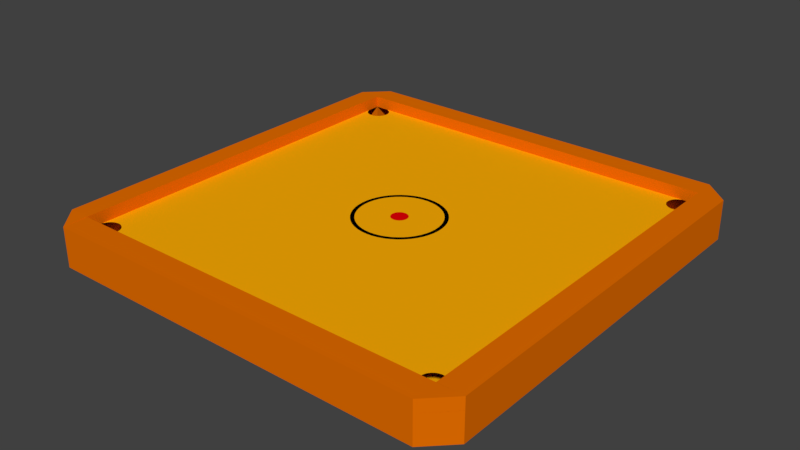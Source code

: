 # Source: CarromBoard.blend  (saved by Blender 2.78.0; exported with 4.5.12 LTS)
import bpy
from mathutils import Matrix  # noqa: F401  (used for matrix-valued properties, if any)

bpy.ops.wm.read_factory_settings(use_empty=True)
scene = bpy.context.scene
scene.name = 'Scene'

# ---- collections
col_collection_1 = bpy.data.collections.new('Collection 1'); scene.collection.children.link(col_collection_1)

# ---- materials (node trees are filled in below, after node groups)
mat_plywoodsurface = bpy.data.materials.new('plywoodSurface')
mat_plywoodsurface.alpha_threshold = 0.0
mat_plywoodsurface.use_transparent_shadow = False
mat_plywoodsurface.diffuse_color = (1.0, 0.4276, 0.00156, 1.0)
mat_plywoodsurface.roughness = 0.5
mat_red = bpy.data.materials.new('red')
mat_red.alpha_threshold = 0.0
mat_red.use_transparent_shadow = False
mat_red.diffuse_color = (0.8, 0.0, 0.002174, 1.0)
mat_red.roughness = 0.5
mat_black = bpy.data.materials.new('black')
mat_black.alpha_threshold = 0.0
mat_black.use_transparent_shadow = False
mat_black.diffuse_color = (0.0, 0.0, 0.0, 1.0)
mat_black.roughness = 0.5
mat_boundaries = bpy.data.materials.new('boundaries')
mat_boundaries.alpha_threshold = 0.0
mat_boundaries.use_transparent_shadow = False
mat_boundaries.diffuse_color = (0.8, 0.1577, 0.0, 1.0)
mat_boundaries.roughness = 0.5

# ---- material node trees

# ---- world
world_world = bpy.data.worlds.new('World'); scene.world = world_world
world_world.color = (0.05088, 0.05088, 0.05088)
world_world.use_sun_shadow = False
world_world.sun_shadow_jitter_overblur = 0.0
world_world.cycles.sampling_method = 'MANUAL'

# ---- meshes
me_cube_001 = bpy.data.meshes.new('Cube.001')
me_cube_001.from_pydata([(-100.0, -100.0, -100.0), (-100.0, -100.0, 100.0), (-100.0, 100.0, -100.0), (-100.0, 100.0, 100.0), (100.0, -100.0, -100.0), (100.0, -100.0, 100.0), (100.0, 100.0, -100.0), (100.0, 100.0, 100.0), (100.0, 95.58, 100.0), (100.0, 92.39, 100.0), (100.0, -92.39, 100.0), (100.0, -95.58, 100.0), (95.58, -100.0, 100.0), (92.39, -100.0, 100.0), (-92.39, -100.0, 100.0), (-95.58, -100.0, 100.0), (-100.0, -95.58, 100.0), (-100.0, -92.39, 100.0), (-100.0, 92.39, 100.0), (-100.0, 95.58, 100.0), (-95.58, 100.0, 100.0), (-92.39, 100.0, 100.0), (92.39, 100.0, 100.0), (95.58, 100.0, 100.0), (88.03, 94.8, 100.0), (88.19, 95.58, 100.0), (88.45, 96.33, 100.0), (88.79, 97.02, 100.0), (89.23, 97.66, 100.0), (89.73, 98.24, 100.0), (90.31, 98.75, 100.0), (90.95, 99.18, 100.0), (91.65, 99.53, 100.0), (99.53, 91.65, 100.0), (99.18, 90.95, 100.0), (98.75, 90.31, 100.0), (98.24, 89.73, 100.0), (97.66, 89.23, 100.0), (97.02, 88.79, 100.0), (96.33, 88.45, 100.0), (95.58, 88.19, 100.0), (94.8, 88.03, 100.0), (93.99, 87.97, 100.0), (93.17, 88.03, 100.0), (92.39, 88.19, 100.0), (91.65, 88.45, 100.0), (90.95, 88.79, 100.0), (90.31, 89.23, 100.0), (89.73, 89.73, 100.0), (89.23, 90.31, 100.0), (88.79, 90.95, 100.0), (88.45, 91.65, 100.0), (88.19, 92.39, 100.0), (88.03, 93.17, 100.0), (87.97, 93.99, 100.0), (-91.65, 99.53, 100.0), (-90.95, 99.18, 100.0), (-90.31, 98.75, 100.0), (-89.73, 98.24, 100.0), (-89.23, 97.66, 100.0), (-88.79, 97.02, 100.0), (-88.45, 96.33, 100.0), (-88.19, 95.58, 100.0), (-88.03, 94.8, 100.0), (-87.97, 93.99, 100.0), (-88.03, 93.17, 100.0), (-88.19, 92.39, 100.0), (-88.45, 91.65, 100.0), (-88.79, 90.95, 100.0), (-89.23, 90.31, 100.0), (-89.73, 89.73, 100.0), (-90.31, 89.23, 100.0), (-90.95, 88.79, 100.0), (-91.65, 88.45, 100.0), (-92.39, 88.19, 100.0), (-93.17, 88.03, 100.0), (-93.99, 87.97, 100.0), (-94.8, 88.03, 100.0), (-95.58, 88.19, 100.0), (-96.33, 88.45, 100.0), (-97.02, 88.79, 100.0), (-97.66, 89.23, 100.0), (-98.24, 89.73, 100.0), (-98.75, 90.31, 100.0), (-99.18, 90.95, 100.0), (-99.53, 91.65, 100.0), (-99.53, -91.65, 100.0), (-99.18, -90.95, 100.0), (-98.75, -90.31, 100.0), (-98.24, -89.73, 100.0), (-97.66, -89.23, 100.0), (-97.02, -88.79, 100.0), (-96.33, -88.45, 100.0), (-95.58, -88.19, 100.0), (-94.8, -88.03, 100.0), (-93.99, -87.97, 100.0), (-93.17, -88.03, 100.0), (-92.39, -88.19, 100.0), (-91.65, -88.45, 100.0), (-90.95, -88.79, 100.0), (-90.31, -89.23, 100.0), (-89.73, -89.73, 100.0), (-89.23, -90.31, 100.0), (-88.79, -90.95, 100.0), (-88.45, -91.65, 100.0), (-88.19, -92.39, 100.0), (-88.03, -93.17, 100.0), (-87.97, -93.99, 100.0), (-88.03, -94.8, 100.0), (-88.19, -95.58, 100.0), (-88.45, -96.33, 100.0), (-88.79, -97.02, 100.0), (-89.23, -97.66, 100.0), (-89.73, -98.24, 100.0), (-90.31, -98.75, 100.0), (-90.95, -99.18, 100.0), (-91.65, -99.53, 100.0), (88.03, -93.17, 100.0), (88.19, -92.39, 100.0), (88.45, -91.65, 100.0), (88.79, -90.95, 100.0), (89.23, -90.31, 100.0), (89.73, -89.73, 100.0), (90.31, -89.23, 100.0), (90.95, -88.79, 100.0), (91.65, -88.45, 100.0), (92.39, -88.19, 100.0), (93.17, -88.03, 100.0), (93.99, -87.97, 100.0), (94.8, -88.03, 100.0), (95.58, -88.19, 100.0), (96.33, -88.45, 100.0), (97.02, -88.79, 100.0), (97.66, -89.23, 100.0), (98.24, -89.73, 100.0), (98.75, -90.31, 100.0), (99.18, -90.95, 100.0), (99.53, -91.65, 100.0), (91.65, -99.53, 100.0), (90.95, -99.18, 100.0), (90.31, -98.75, 100.0), (89.73, -98.24, 100.0), (89.23, -97.66, 100.0), (88.79, -97.02, 100.0), (88.45, -96.33, 100.0), (88.19, -95.58, 100.0), (88.03, -94.8, 100.0), (87.97, -93.99, 100.0), (-4.259, 0.5823, 100.0), (-4.143, 1.143, 100.0), (-3.959, 1.673, 100.0), (-3.71, 2.169, 100.0), (-3.402, 2.625, 100.0), (-3.038, 3.038, 100.0), (-2.626, 3.401, 100.0), (-2.169, 3.71, 100.0), (-1.672, 3.96, 100.0), (-1.142, 4.144, 100.0), (-0.5836, 4.257, 100.0), (-0.0003777, 4.297, 100.0), (0.5839, 4.259, 100.0), (1.142, 4.144, 100.0), (1.673, 3.96, 100.0), (2.168, 3.71, 100.0), (2.627, 3.403, 100.0), (3.038, 3.038, 100.0), (3.402, 2.626, 100.0), (3.71, 2.169, 100.0), (3.959, 1.672, 100.0), (4.144, 1.142, 100.0), (4.258, 0.583, 100.0), (4.297, 0.0, 100.0), (4.258, -0.583, 100.0), (4.144, -1.142, 100.0), (3.959, -1.672, 100.0), (3.71, -2.169, 100.0), (3.402, -2.626, 100.0), (3.038, -3.038, 100.0), (2.626, -3.402, 100.0), (2.169, -3.71, 100.0), (1.672, -3.959, 100.0), (1.142, -4.144, 100.0), (0.583, -4.258, 100.0), (-7.629e-06, -4.297, 100.0), (-0.583, -4.258, 100.0), (-1.142, -4.144, 100.0), (-1.672, -3.959, 100.0), (-2.169, -3.71, 100.0), (-2.626, -3.402, 100.0), (-3.038, -3.038, 100.0), (-3.402, -2.626, 100.0), (-3.711, -2.17, 100.0), (-3.959, -1.672, 100.0), (-4.144, -1.142, 100.0), (-4.258, -0.5824, 100.0), (-4.297, 0.0008163, 100.0), (18.44, -13.66, 100.0), (-18.44, 13.66, 100.0), (-18.19, 14.04, 100.0), (-16.24, 16.24, 100.0), (-14.04, 18.19, 100.0), (-11.59, 19.84, 100.0), (-8.941, 21.17, 100.0), (-6.106, 22.15, 100.0), (-3.117, 22.76, 100.0), (-9.537e-07, 22.97, 100.0), (3.117, 22.76, 100.0), (6.106, 22.15, 100.0), (8.941, 21.17, 100.0), (11.59, 19.84, 100.0), (14.04, 18.19, 100.0), (16.24, 16.24, 100.0), (18.19, 14.04, 100.0), (19.84, 11.59, 100.0), (21.17, 8.941, 100.0), (22.15, 6.106, 100.0), (22.76, 3.117, 100.0), (22.97, -2.861e-06, 100.0), (22.76, -3.117, 100.0), (22.15, -6.106, 100.0), (21.17, -8.941, 100.0), (19.84, -11.59, 100.0), (-22.76, 3.117, 100.0), (-22.15, 6.106, 100.0), (-21.17, 8.941, 100.0), (-19.84, 11.59, 100.0), (18.18, -14.04, 100.0), (16.24, -16.24, 100.0), (14.04, -18.19, 100.0), (11.59, -19.84, 100.0), (8.941, -21.17, 100.0), (6.106, -22.15, 100.0), (3.117, -22.76, 100.0), (-3.815e-06, -22.97, 100.0), (-3.117, -22.76, 100.0), (-6.106, -22.15, 100.0), (-8.941, -21.17, 100.0), (-11.59, -19.84, 100.0), (-14.04, -18.19, 100.0), (-16.24, -16.24, 100.0), (-18.19, -14.04, 100.0), (-19.84, -11.59, 100.0), (-21.17, -8.941, 100.0), (-22.15, -6.106, 100.0), (-22.76, -3.117, 100.0), (-22.97, 3.815e-06, 100.0), (-16.96, 12.23, 100.0), (16.96, -12.23, 100.0), (-20.75, 2.842, 100.0), (-20.2, 5.567, 100.0), (-19.3, 8.152, 100.0), (-18.09, 10.57, 100.0), (16.58, -12.8, 100.0), (14.81, -14.81, 100.0), (12.8, -16.58, 100.0), (10.57, -18.09, 100.0), (8.152, -19.3, 100.0), (5.567, -20.2, 100.0), (2.842, -20.75, 100.0), (-3.338e-06, -20.95, 100.0), (-2.842, -20.75, 100.0), (-5.567, -20.2, 100.0), (-8.152, -19.3, 100.0), (-10.57, -18.09, 100.0), (-12.8, -16.58, 100.0), (-14.81, -14.81, 100.0), (-16.58, -12.8, 100.0), (-18.09, -10.57, 100.0), (-19.3, -8.152, 100.0), (-20.2, -5.567, 100.0), (-20.75, -2.842, 100.0), (-20.95, -1.025e-05, 100.0), (-16.58, 12.8, 100.0), (-14.81, 14.81, 100.0), (-12.8, 16.58, 100.0), (-10.57, 18.09, 100.0), (-8.152, 19.3, 100.0), (-5.567, 20.2, 100.0), (-2.842, 20.75, 100.0), (-5.96e-07, 20.95, 100.0), (2.842, 20.75, 100.0), (5.567, 20.2, 100.0), (8.152, 19.3, 100.0), (10.57, 18.09, 100.0), (12.8, 16.58, 100.0), (14.81, 14.81, 100.0), (16.58, 12.8, 100.0), (18.09, 10.57, 100.0), (19.3, 8.152, 100.0), (20.2, 5.567, 100.0), (20.75, 2.842, 100.0), (20.95, -5.007e-06, 100.0), (20.75, -2.842, 100.0), (20.2, -5.567, 100.0), (19.3, -8.152, 100.0), (18.09, -10.57, 100.0), (-100.0, -112.8, -100.0), (-100.0, -112.8, 100.0), (100.0, -112.8, 100.0), (100.0, -112.8, -100.0), (-95.58, -112.8, 100.0), (95.58, -112.8, 100.0), (92.39, -112.8, 100.0), (-92.39, -112.8, 100.0), (-95.58, -100.0, 183.8), (-100.0, -100.0, 183.8), (100.0, -100.0, 183.8), (95.58, -100.0, 183.8), (92.39, -100.0, 183.8), (-92.39, -100.0, 183.8), (-95.58, -112.8, 183.8), (-100.0, -112.8, 183.8), (100.0, -112.8, 183.8), (95.58, -112.8, 183.8), (92.39, -112.8, 183.8), (-92.39, -112.8, 183.8), (109.6, 100.0, 100.0), (109.6, 100.0, -100.0), (109.6, -100.0, -100.0), (109.6, -95.58, 100.0), (109.6, -100.0, 100.0), (109.6, 95.58, 100.0), (109.6, 92.39, 100.0), (109.6, -92.39, 100.0), (100.0, -95.58, 184.1), (100.0, -100.0, 184.1), (100.0, 100.0, 184.1), (100.0, 95.58, 184.1), (100.0, 92.39, 184.1), (100.0, -92.39, 184.1), (109.6, -95.58, 184.1), (109.6, -100.0, 184.1), (109.6, 100.0, 184.1), (109.6, 95.58, 184.1), (109.6, 92.39, 184.1), (109.6, -92.39, 184.1), (-100.0, 111.9, 100.0), (-100.0, 111.9, -100.0), (100.0, 111.9, -100.0), (95.58, 111.9, 100.0), (100.0, 111.9, 100.0), (-95.58, 111.9, 100.0), (-92.39, 111.9, 100.0), (92.39, 111.9, 100.0), (-92.39, 100.0, 100.0), (92.39, 100.0, 100.0), (-92.39, 111.9, 100.0), (92.39, 111.9, 100.0), (95.58, 100.0, 183.8), (100.0, 100.0, 183.8), (-100.0, 100.0, 183.8), (-95.58, 100.0, 183.8), (-92.39, 100.0, 183.8), (92.39, 100.0, 183.8), (95.58, 111.9, 183.8), (100.0, 111.9, 183.8), (-100.0, 111.9, 183.8), (-95.58, 111.9, 183.8), (-92.39, 111.9, 183.8), (92.39, 111.9, 183.8), (-92.39, 100.0, 183.8), (92.39, 100.0, 183.8), (-92.39, 111.9, 183.8), (92.39, 111.9, 183.8), (-111.4, 100.0, -100.0), (-111.4, -100.0, -100.0), (-111.4, -100.0, 100.0), (-100.0, 92.39, 100.0), (-111.4, 100.0, 100.0), (-100.0, -92.39, 100.0), (-111.4, -92.39, 100.0), (-111.4, 92.39, 100.0), (-100.0, 95.58, 100.0), (-100.0, 100.0, 100.0), (-100.0, -100.0, 100.0), (-100.0, -95.58, 100.0), (-100.0, -92.39, 100.0), (-100.0, 92.39, 100.0), (-111.4, 100.0, -100.0), (-111.4, -100.0, -100.0), (-111.4, -100.0, 100.0), (-111.4, 95.58, 100.0), (-111.4, 100.0, 100.0), (-111.4, -95.58, 100.0), (-111.4, -92.39, 100.0), (-111.4, 92.39, 100.0), (-111.4, -92.39, 100.0), (-111.4, 92.39, 100.0), (-100.0, 95.58, 100.0), (-100.0, 100.0, 100.0), (-100.0, -100.0, 100.0), (-100.0, -95.58, 100.0), (-100.0, -92.39, 100.0), (-100.0, 92.39, 100.0), (-111.4, 95.58, 100.0), (-111.4, 100.0, 100.0), (-111.4, -100.0, 100.0), (-111.4, -95.58, 100.0), (-111.4, -92.39, 100.0), (-111.4, 92.39, 100.0), (-100.0, -92.39, 186.4), (-100.0, 92.39, 186.4), (-111.4, -92.39, 186.4), (-111.4, 92.39, 186.4), (-100.0, 95.58, 186.4), (-100.0, 100.0, 186.4), (-100.0, -100.0, 186.4), (-100.0, -95.58, 186.4), (-100.0, -92.39, 186.4), (-100.0, 92.39, 186.4), (-111.4, 95.58, 186.4), (-111.4, 100.0, 186.4), (-111.4, -100.0, 186.4), (-111.4, -95.58, 186.4), (-111.4, -92.39, 186.4), (-111.4, 92.39, 186.4), (112.9, 100.0, 100.0), (112.9, 100.0, -100.0), (112.9, -100.0, -100.0), (112.9, -95.58, 100.0), (112.9, -100.0, 100.0), (112.9, 95.58, 100.0), (112.9, 92.39, 100.0), (112.9, -92.39, 100.0), (112.9, -92.39, 184.1), (112.9, 92.39, 184.1), (109.6, -99.97, 100.0), (109.6, -99.97, 184.1), (112.9, -99.97, 100.0), (112.9, -99.97, 184.1), (109.6, 99.9, 184.1), (109.6, 99.9, 100.0), (112.9, 99.9, 184.1), (112.9, 99.9, 100.0)], [], [(3, 2, 364, 368), (345, 347, 363, 361), (321, 316, 332, 333), (5, 12, 307, 306), (2, 6, 4, 0), (9, 33, 34, 35, 36, 37, 38, 39, 40, 41, 42, 43, 44, 45, 46, 47, 48, 49, 50, 51, 52, 53, 54, 24, 25, 26, 27, 28, 29, 30, 31, 32, 22, 21, 55, 56, 57, 58, 59, 60, 61, 62, 63, 64, 65, 66, 67, 68, 69, 70, 71, 72, 73, 74, 75, 76, 77, 78, 197, 198, 199, 200, 201, 202, 203, 204, 205, 206, 207, 208, 209, 210, 211, 212, 213, 214, 215, 216, 217, 218, 219, 220, 221, 196, 130, 131, 132, 133, 134, 135, 136, 137, 10), (130, 196, 226, 227, 228, 229, 230, 231, 232, 233, 234, 235, 236, 237, 238, 239, 240, 241, 242, 243, 244, 245, 222, 223, 224, 225, 197, 78, 79, 80, 81, 82, 83, 84, 85, 18, 17, 86, 87, 88, 89, 90, 91, 92, 93, 94, 95, 96, 97, 98, 99, 100, 101, 102, 103, 104, 105, 106, 107, 108, 109, 110, 111, 112, 113, 114, 115, 116, 14, 13, 138, 139, 140, 141, 142, 143, 144, 145, 146, 147, 117, 118, 119, 120, 121, 122, 123, 124, 125, 126, 127, 128, 129), (195, 194, 193, 192, 191, 190, 189, 188, 187, 186, 185, 184, 183, 182, 181, 180, 179, 178, 177, 176, 175, 174, 173, 172, 171, 170, 169, 168, 167, 166, 165, 164, 163, 162, 161, 160, 159, 158, 157, 156, 155, 154, 153, 152, 151, 150, 149, 148), (196, 221, 220, 219, 218, 217, 216, 215, 214, 213, 212, 211, 210, 209, 208, 207, 206, 205, 204, 203, 202, 201, 200, 199, 198, 197, 246, 272, 273, 274, 275, 276, 277, 278, 279, 280, 281, 282, 283, 284, 285, 286, 287, 288, 289, 290, 291, 292, 293, 294, 295, 247), (197, 225, 224, 223, 222, 245, 244, 243, 242, 241, 240, 239, 238, 237, 236, 235, 234, 233, 232, 231, 230, 229, 228, 227, 226, 196, 247, 252, 253, 254, 255, 256, 257, 258, 259, 260, 261, 262, 263, 264, 265, 266, 267, 268, 269, 270, 271, 248, 249, 250, 251, 246), (246, 251, 250, 249, 248, 271, 270, 269, 268, 267, 266, 265, 264, 263, 262, 261, 260, 259, 258, 257, 256, 255, 254, 253, 252, 247, 171, 172, 173, 174, 175, 176, 177, 178, 179, 180, 181, 182, 183, 184, 185, 186, 187, 188, 189, 190, 191, 192, 193, 194, 195), (247, 295, 294, 293, 292, 291, 290, 289, 288, 287, 286, 285, 284, 283, 282, 281, 280, 279, 278, 277, 276, 275, 274, 273, 272, 246, 195, 148, 149, 150, 151, 152, 153, 154, 155, 156, 157, 158, 159, 160, 161, 162, 163, 164, 165, 166, 167, 168, 169, 170, 171), (299, 298, 301, 302, 303, 300, 297, 296), (1, 0, 296, 297), (0, 4, 299, 296), (300, 303, 315, 310), (14, 15, 304, 309), (297, 300, 310, 311), (4, 5, 298, 299), (303, 302, 314, 315), (306, 307, 313, 312), (309, 304, 310, 315), (307, 308, 314, 313), (304, 305, 311, 310), (308, 309, 315, 314), (301, 298, 312, 313), (1, 297, 311, 305), (12, 13, 308, 307), (302, 301, 313, 314), (298, 5, 306, 312), (15, 1, 305, 304), (13, 14, 309, 308), (323, 319, 419, 423), (7, 8, 327, 326), (10, 11, 324, 329), (6, 7, 316, 317), (319, 323, 335, 330), (11, 5, 325, 324), (5, 4, 318, 320), (4, 6, 317, 318), (328, 329, 335, 334), (326, 327, 333, 332), (324, 325, 331, 330), (329, 324, 330, 335), (327, 328, 334, 333), (316, 7, 326, 332), (8, 9, 328, 327), (322, 321, 333, 334), (5, 320, 331, 325), (320, 319, 330, 331), (9, 10, 329, 328), (317, 316, 416, 417), (337, 336, 341, 342, 343, 339, 340, 338), (20, 21, 352, 351), (7, 340, 355, 349), (2, 3, 336, 337), (7, 6, 338, 340), (343, 342, 346, 347), (6, 2, 337, 338), (347, 346, 362, 363), (340, 339, 354, 355), (21, 22, 345, 344), (342, 21, 344, 346), (22, 343, 347, 345), (353, 348, 354, 359), (348, 349, 355, 354), (351, 352, 358, 357), (350, 351, 357, 356), (360, 361, 363, 362), (21, 342, 358, 352), (341, 336, 356, 357), (346, 344, 360, 362), (22, 23, 348, 353), (23, 7, 349, 348), (342, 341, 357, 358), (336, 3, 350, 356), (339, 343, 359, 354), (344, 345, 361, 360), (3, 20, 351, 350), (343, 22, 353, 359), (17, 370, 384, 376), (364, 365, 379, 378), (0, 1, 366, 365), (19, 3, 373, 372), (368, 364, 378, 382), (385, 377, 393, 399), (2, 0, 365, 364), (370, 371, 385, 384), (379, 380, 383, 384, 385, 381, 382, 378), (382, 381, 394, 395), (370, 17, 369, 386), (371, 370, 386, 387), (373, 382, 395, 389), (18, 19, 372, 377), (371, 18, 377, 385), (1, 16, 375, 374), (365, 366, 380, 379), (366, 1, 374, 380), (16, 17, 376, 375), (3, 368, 382, 373), (389, 395, 411, 405), (388, 389, 405, 404), (394, 399, 415, 410), (386, 369, 400, 402), (398, 397, 413, 414), (372, 373, 389, 388), (380, 374, 390, 396), (383, 380, 396, 397), (374, 375, 391, 390), (376, 384, 398, 392), (384, 383, 397, 398), (17, 18, 367, 369), (375, 376, 392, 391), (18, 371, 387, 367), (377, 372, 388, 393), (381, 385, 399, 394), (400, 401, 403, 402), (409, 404, 410, 415), (407, 408, 414, 413), (404, 405, 411, 410), (406, 407, 413, 412), (390, 391, 407, 406), (391, 392, 408, 407), (399, 393, 409, 415), (393, 388, 404, 409), (369, 367, 401, 400), (396, 390, 406, 412), (395, 394, 410, 411), (387, 386, 402, 403), (392, 398, 414, 408), (397, 396, 412, 413), (367, 387, 403, 401), (417, 416, 421, 422, 423, 419, 420, 418), (423, 422, 425, 424), (334, 335, 424, 425), (334, 425, 432, 430), (316, 321, 421, 416), (318, 317, 417, 418), (321, 322, 422, 421), (319, 320, 420, 419), (323, 423, 428, 426), (320, 318, 418, 420), (380, 379, 296, 297), (396, 297, 311, 412), (311, 305, 406, 412), (336, 337, 378, 382), (382, 395, 411, 356, 336), (350, 356, 411, 405), (427, 426, 428, 429), (335, 323, 426, 427), (424, 335, 427, 429), (423, 424, 429, 428), (298, 299, 418, 420), (428, 429, 312, 298), (429, 427, 331, 325, 306, 312), (431, 430, 432, 433), (422, 322, 431, 433), (322, 334, 430, 431), (425, 422, 433, 432), (416, 417, 338, 340), (433, 340, 355, 432), (332, 430, 432, 355, 349, 326)])
me_cube_001.polygons.foreach_set('material_index', [3, 0, 3, 3, 0, 0, 0, 1, 2, 2, 0, 0, 3, 3, 0, 3, 3, 3, 3, 3, 3, 3, 3, 3, 3, 3, 3, 3, 3, 3, 3, 3, 3, 3, 3, 3, 3, 3, 3, 0, 3, 3, 3, 3, 3, 3, 3, 3, 3, 3, 3, 3, 3, 3, 3, 3, 3, 0, 0, 3, 3, 0, 0, 0, 3, 3, 3, 3, 3, 0, 3, 0, 3, 3, 3, 3, 3, 3, 3, 0, 0, 0, 3, 0, 0, 0, 0, 0, 3, 0, 0, 0, 0, 0, 0, 0, 0, 0, 0, 0, 3, 3, 3, 0, 3, 0, 0, 0, 0, 0, 0, 0, 0, 0, 0, 0, 3, 3, 3, 3, 3, 3, 3, 0, 3, 3, 3, 3, 3, 0, 3, 0, 3, 3, 3, 3, 3, 0, 3, 3, 3, 3, 3, 3, 3, 3, 3, 3, 3, 3, 3, 3, 3, 3, 3, 3, 3, 3, 3, 3, 3, 3])
_uv = me_cube_001.uv_layers.new(name='UVMap')
_uv.uv.foreach_set('vector', [0.3331, 0.6665, 0.0002027, 0.6665, 0.0002027, 0.6665, 0.3331, 0.6665, 0.0, 0.0, 0.0, 0.0, 0.0, 0.0, 0.0, 0.0, 0.3335, 0.3258, 0.3335, 0.3331, 0.3335, 0.3331, 0.3335, 0.3258, 0.6742, 0.3629, 0.6669, 0.3629, 0.6669, 0.3629, 0.6742, 0.3629, 0.0002027, 0.6669, 0.3331, 0.6669, 0.3331, 0.9998, 0.0002027, 0.9998, 0.01287, 0.3331, 0.01411, 0.3323, 0.01526, 0.3318, 0.01633, 0.331, 0.01729, 0.3302, 0.01814, 0.3292, 0.01886, 0.3282, 0.01944, 0.327, 0.01987, 0.3258, 0.02013, 0.3245, 0.02022, 0.3231, 0.02013, 0.3218, 0.01987, 0.3205, 0.01944, 0.3192, 0.01886, 0.3181, 0.01814, 0.317, 0.01729, 0.316, 0.01633, 0.3152, 0.01526, 0.3145, 0.01411, 0.3139, 0.01287, 0.3135, 0.01157, 0.3132, 0.01021, 0.3131, 0.008855, 0.3132, 0.007552, 0.3135, 0.006317, 0.3139, 0.005161, 0.3145, 0.004097, 0.3152, 0.003135, 0.316, 0.002289, 0.317, 0.00157, 0.3181, 0.0009895, 0.3192, 0.0002027, 0.3205, 0.0002028, 0.01287, 0.0009895, 0.01411, 0.00157, 0.01526, 0.002289, 0.01633, 0.003135, 0.01729, 0.004097, 0.01814, 0.005161, 0.01886, 0.006317, 0.01944, 0.007552, 0.01987, 0.008855, 0.02013, 0.01021, 0.02022, 0.01157, 0.02013, 0.01287, 0.01987, 0.01411, 0.01944, 0.01526, 0.01886, 0.01633, 0.01814, 0.01729, 0.01729, 0.01814, 0.01633, 0.01886, 0.01526, 0.01944, 0.01411, 0.01987, 0.01287, 0.02013, 0.01157, 0.02022, 0.01021, 0.02013, 0.008855, 0.01987, 0.007552, 0.1439, 0.136, 0.1433, 0.1364, 0.1396, 0.1396, 0.1364, 0.1433, 0.1336, 0.1474, 0.1314, 0.1518, 0.1298, 0.1565, 0.1288, 0.1615, 0.1284, 0.1667, 0.1288, 0.1718, 0.1298, 0.1768, 0.1314, 0.1816, 0.1336, 0.186, 0.1364, 0.1901, 0.1396, 0.1937, 0.1433, 0.1969, 0.1474, 0.1997, 0.1518, 0.2019, 0.1565, 0.2035, 0.1615, 0.2046, 0.1666, 0.205, 0.1719, 0.2046, 0.1768, 0.2035, 0.1815, 0.2019, 0.186, 0.1997, 0.1894, 0.1974, 0.3135, 0.3258, 0.3139, 0.327, 0.3145, 0.3282, 0.3152, 0.3292, 0.316, 0.3302, 0.317, 0.331, 0.3181, 0.3318, 0.3192, 0.3323, 0.3205, 0.3331, 0.3135, 0.3258, 0.1894, 0.1974, 0.19, 0.1969, 0.1937, 0.1937, 0.1969, 0.19, 0.1997, 0.186, 0.2019, 0.1815, 0.2035, 0.1768, 0.2046, 0.1719, 0.2048, 0.1668, 0.2046, 0.1614, 0.2035, 0.1565, 0.2019, 0.1518, 0.1997, 0.1474, 0.1969, 0.1433, 0.1937, 0.1397, 0.19, 0.1364, 0.186, 0.1337, 0.1816, 0.1314, 0.1768, 0.1298, 0.1719, 0.1288, 0.1666, 0.1285, 0.1615, 0.1288, 0.1565, 0.1298, 0.1518, 0.1314, 0.1474, 0.1336, 0.1439, 0.136, 0.01987, 0.007552, 0.01944, 0.006317, 0.01886, 0.005161, 0.01814, 0.004097, 0.01729, 0.003135, 0.01633, 0.002289, 0.01526, 0.00157, 0.01411, 0.0009895, 0.01287, 0.0002027, 0.3205, 0.0002027, 0.3192, 0.0009895, 0.3181, 0.00157, 0.317, 0.002289, 0.316, 0.003135, 0.3152, 0.004097, 0.3145, 0.005161, 0.3139, 0.006317, 0.3135, 0.007552, 0.3132, 0.008855, 0.3131, 0.01021, 0.3132, 0.01157, 0.3135, 0.01287, 0.3139, 0.01411, 0.3145, 0.01526, 0.3152, 0.01633, 0.316, 0.01729, 0.317, 0.01814, 0.3181, 0.01886, 0.3192, 0.01944, 0.3205, 0.01987, 0.3218, 0.02013, 0.3231, 0.02022, 0.3245, 0.02013, 0.3258, 0.01987, 0.327, 0.01944, 0.3282, 0.01886, 0.3292, 0.01814, 0.3302, 0.01729, 0.331, 0.01633, 0.3318, 0.01526, 0.3323, 0.01411, 0.3331, 0.01287, 0.3331, 0.3205, 0.3323, 0.3192, 0.3318, 0.3181, 0.331, 0.317, 0.3302, 0.316, 0.3292, 0.3152, 0.3282, 0.3145, 0.327, 0.3139, 0.3258, 0.3135, 0.3245, 0.3132, 0.3231, 0.3131, 0.3218, 0.3132, 0.3205, 0.3135, 0.3192, 0.3139, 0.3181, 0.3145, 0.317, 0.3152, 0.316, 0.316, 0.3152, 0.317, 0.3145, 0.3181, 0.3139, 0.3192, 0.3135, 0.3205, 0.3132, 0.3218, 0.3131, 0.3231, 0.3132, 0.3245, 0.1667, 0.1595, 0.1676, 0.1596, 0.1686, 0.1598, 0.1695, 0.1601, 0.1703, 0.1605, 0.171, 0.161, 0.1717, 0.1616, 0.1723, 0.1623, 0.1728, 0.1631, 0.1733, 0.1639, 0.1736, 0.1648, 0.1738, 0.1657, 0.1738, 0.1667, 0.1738, 0.1676, 0.1736, 0.1686, 0.1733, 0.1695, 0.1728, 0.1703, 0.1723, 0.171, 0.1717, 0.1717, 0.171, 0.1723, 0.1703, 0.1728, 0.1695, 0.1733, 0.1686, 0.1736, 0.1676, 0.1738, 0.1667, 0.1738, 0.1657, 0.1738, 0.1648, 0.1736, 0.1639, 0.1733, 0.1631, 0.1728, 0.1623, 0.1723, 0.1616, 0.1717, 0.161, 0.171, 0.1605, 0.1703, 0.1601, 0.1695, 0.1598, 0.1686, 0.1596, 0.1676, 0.1595, 0.1667, 0.1596, 0.1657, 0.1598, 0.1648, 0.1601, 0.1639, 0.1605, 0.1631, 0.161, 0.1623, 0.1616, 0.1616, 0.1623, 0.161, 0.1631, 0.1605, 0.1639, 0.1601, 0.1648, 0.1598, 0.1657, 0.1596, 0.1894, 0.1974, 0.186, 0.1997, 0.1815, 0.2019, 0.1768, 0.2035, 0.1719, 0.2046, 0.1666, 0.205, 0.1615, 0.2046, 0.1565, 0.2035, 0.1518, 0.2019, 0.1474, 0.1997, 0.1433, 0.1969, 0.1396, 0.1937, 0.1364, 0.1901, 0.1336, 0.186, 0.1314, 0.1816, 0.1298, 0.1768, 0.1288, 0.1718, 0.1284, 0.1667, 0.1288, 0.1615, 0.1298, 0.1565, 0.1314, 0.1518, 0.1336, 0.1474, 0.1364, 0.1433, 0.1396, 0.1396, 0.1433, 0.1364, 0.1439, 0.136, 0.1463, 0.1384, 0.1454, 0.1391, 0.142, 0.142, 0.1391, 0.1454, 0.1366, 0.1491, 0.1345, 0.1531, 0.1331, 0.1574, 0.1321, 0.1619, 0.1318, 0.1667, 0.1321, 0.1714, 0.133, 0.1759, 0.1345, 0.1802, 0.1366, 0.1843, 0.1391, 0.188, 0.142, 0.1913, 0.1454, 0.1943, 0.1491, 0.1968, 0.1531, 0.1988, 0.1574, 0.2003, 0.1619, 0.2012, 0.1667, 0.2016, 0.1714, 0.2012, 0.1759, 0.2003, 0.1802, 0.1988, 0.1843, 0.1968, 0.187, 0.1949, 0.1439, 0.136, 0.1474, 0.1336, 0.1518, 0.1314, 0.1565, 0.1298, 0.1615, 0.1288, 0.1666, 0.1285, 0.1719, 0.1288, 0.1768, 0.1298, 0.1816, 0.1314, 0.186, 0.1337, 0.19, 0.1364, 0.1937, 0.1397, 0.1969, 0.1433, 0.1997, 0.1474, 0.2019, 0.1518, 0.2035, 0.1565, 0.2046, 0.1614, 0.2048, 0.1668, 0.2046, 0.1719, 0.2035, 0.1768, 0.2019, 0.1815, 0.1997, 0.186, 0.1969, 0.19, 0.1937, 0.1937, 0.19, 0.1969, 0.1894, 0.1974, 0.187, 0.1949, 0.188, 0.1943, 0.1913, 0.1913, 0.1943, 0.188, 0.1968, 0.1843, 0.1988, 0.1802, 0.2003, 0.1759, 0.2012, 0.1714, 0.2015, 0.1667, 0.2012, 0.1619, 0.2003, 0.1574, 0.1988, 0.1531, 0.1968, 0.1491, 0.1943, 0.1454, 0.1913, 0.142, 0.188, 0.1391, 0.1843, 0.1366, 0.1802, 0.1346, 0.1759, 0.133, 0.1714, 0.1321, 0.1666, 0.1318, 0.1619, 0.1321, 0.1574, 0.1331, 0.1531, 0.1345, 0.1491, 0.1366, 0.1463, 0.1384, 0.1463, 0.1384, 0.1491, 0.1366, 0.1531, 0.1345, 0.1574, 0.1331, 0.1619, 0.1321, 0.1666, 0.1318, 0.1714, 0.1321, 0.1759, 0.133, 0.1802, 0.1346, 0.1843, 0.1366, 0.188, 0.1391, 0.1913, 0.142, 0.1943, 0.1454, 0.1968, 0.1491, 0.1988, 0.1531, 0.2003, 0.1574, 0.2012, 0.1619, 0.2015, 0.1667, 0.2012, 0.1714, 0.2003, 0.1759, 0.1988, 0.1802, 0.1968, 0.1843, 0.1943, 0.188, 0.1913, 0.1913, 0.188, 0.1943, 0.187, 0.1949, 0.1667, 0.1738, 0.1676, 0.1738, 0.1686, 0.1736, 0.1695, 0.1733, 0.1703, 0.1728, 0.171, 0.1723, 0.1717, 0.1717, 0.1723, 0.171, 0.1728, 0.1703, 0.1733, 0.1695, 0.1736, 0.1686, 0.1738, 0.1676, 0.1738, 0.1667, 0.1738, 0.1657, 0.1736, 0.1648, 0.1733, 0.1639, 0.1728, 0.1631, 0.1723, 0.1623, 0.1717, 0.1616, 0.171, 0.161, 0.1703, 0.1605, 0.1695, 0.1601, 0.1686, 0.1598, 0.1676, 0.1596, 0.1667, 0.1595, 0.187, 0.1949, 0.1843, 0.1968, 0.1802, 0.1988, 0.1759, 0.2003, 0.1714, 0.2012, 0.1667, 0.2016, 0.1619, 0.2012, 0.1574, 0.2003, 0.1531, 0.1988, 0.1491, 0.1968, 0.1454, 0.1943, 0.142, 0.1913, 0.1391, 0.188, 0.1366, 0.1843, 0.1345, 0.1802, 0.133, 0.1759, 0.1321, 0.1714, 0.1318, 0.1667, 0.1321, 0.1619, 0.1331, 0.1574, 0.1345, 0.1531, 0.1366, 0.1491, 0.1391, 0.1454, 0.142, 0.142, 0.1454, 0.1391, 0.1463, 0.1384, 0.1667, 0.1595, 0.1657, 0.1596, 0.1648, 0.1598, 0.1639, 0.1601, 0.1631, 0.1605, 0.1623, 0.161, 0.1616, 0.1616, 0.161, 0.1623, 0.1605, 0.1631, 0.1601, 0.1639, 0.1598, 0.1648, 0.1596, 0.1657, 0.1595, 0.1667, 0.1596, 0.1676, 0.1598, 0.1686, 0.1601, 0.1695, 0.1605, 0.1703, 0.161, 0.171, 0.1616, 0.1717, 0.1623, 0.1723, 0.1631, 0.1728, 0.1639, 0.1733, 0.1648, 0.1736, 0.1657, 0.1738, 0.1667, 0.1738, 0.6669, 0.0002027, 0.9998, 0.0002027, 0.9998, 0.007552, 0.9998, 0.01287, 0.9998, 0.3205, 0.9998, 0.3258, 0.9998, 0.3331, 0.6669, 0.3331, 0.3331, 0.3335, 0.0002027, 0.3335, 0.0002027, 0.3335, 0.3331, 0.3335, 0.0002027, 0.9998, 0.3331, 0.9998, 0.3331, 0.9998, 0.0002027, 0.9998, 0.9998, 0.3258, 0.9998, 0.3205, 0.9998, 0.3205, 0.9998, 0.3258, 0.0, 0.0, 0.0, 0.0, 0.0, 0.0, 0.0, 0.0, 0.9998, 0.3331, 0.9998, 0.3258, 0.9998, 0.3258, 0.9998, 0.3331, 0.6665, 0.0002027, 0.3335, 0.0002027, 0.3335, 0.0002027, 0.6665, 0.0002027, 0.9998, 0.3205, 0.9998, 0.01287, 0.9998, 0.01287, 0.9998, 0.3205, 0.6742, 0.3629, 0.6669, 0.3629, 0.6669, 0.3629, 0.6742, 0.3629, 0.0, 0.0, 0.0, 0.0, 0.0, 0.0, 0.0, 0.0, 0.0, 0.0, 0.0, 0.0, 0.0, 0.0, 0.0, 0.0, 0.6669, 0.3625, 0.6742, 0.3625, 0.6742, 0.3625, 0.6669, 0.3625, 0.3331, 0.3205, 0.3331, 0.01287, 0.3331, 0.01287, 0.3331, 0.3205, 0.9998, 0.007552, 0.9998, 0.0002027, 0.9998, 0.0002027, 0.9998, 0.007552, 0.3331, 0.3335, 0.3331, 0.3335, 0.3331, 0.3335, 0.3331, 0.3335, 0.0, 0.0, 0.0, 0.0, 0.0, 0.0, 0.0, 0.0, 0.9998, 0.01287, 0.9998, 0.007552, 0.9998, 0.007552, 0.9998, 0.01287, 0.3335, 0.0002027, 0.3335, 0.0002027, 0.3335, 0.0002027, 0.3335, 0.0002027, 0.6669, 0.3625, 0.6742, 0.3625, 0.6742, 0.3625, 0.6669, 0.3625, 0.3331, 0.3205, 0.3331, 0.01287, 0.3331, 0.01287, 0.3331, 0.3205, 0.3335, 0.01287, 0.3335, 0.007553, 0.3335, 0.007553, 0.3335, 0.01287, 0.6669, 0.3495, 0.6721, 0.3547, 0.6721, 0.3547, 0.6669, 0.3495, 0.0, 0.0, 0.0, 0.0, 0.0, 0.0, 0.0, 0.0, 0.6665, 0.6665, 0.6665, 0.3335, 0.6665, 0.3335, 0.6665, 0.6665, 0.3335, 0.007553, 0.3335, 0.01287, 0.3335, 0.01287, 0.3335, 0.007553, 0.6742, 0.3702, 0.6742, 0.3629, 0.6742, 0.3629, 0.6742, 0.3702, 0.3335, 0.0002027, 0.6665, 0.0002027, 0.6665, 0.0002027, 0.3335, 0.0002027, 0.3331, 0.9998, 0.3331, 0.6669, 0.3331, 0.6669, 0.3331, 0.9998, 0.01287, 0.3331, 0.3205, 0.3331, 0.3205, 0.3331, 0.01287, 0.3331, 0.6669, 0.3495, 0.6721, 0.3547, 0.6721, 0.3547, 0.6669, 0.3495, 0.6742, 0.3702, 0.6742, 0.3629, 0.6742, 0.3629, 0.6742, 0.3702, 0.0, 0.0, 0.0, 0.0, 0.0, 0.0, 0.0, 0.0, 0.0, 0.0, 0.0, 0.0, 0.0, 0.0, 0.0, 0.0, 0.6665, 0.3335, 0.6665, 0.3335, 0.6665, 0.3335, 0.6665, 0.3335, 0.0, 0.0, 0.0, 0.0, 0.0, 0.0, 0.0, 0.0, 0.3335, 0.3205, 0.3335, 0.3258, 0.3335, 0.3258, 0.3335, 0.3205, 0.3335, 0.0002027, 0.3335, 0.0002027, 0.3335, 0.0002027, 0.3335, 0.0002027, 0.3335, 0.0002027, 0.3335, 0.007553, 0.3335, 0.007553, 0.3335, 0.0002027, 0.01287, 0.3331, 0.3205, 0.3331, 0.3205, 0.3331, 0.01287, 0.3331, 0.6665, 0.6665, 0.6665, 0.3335, 0.6665, 0.3335, 0.6665, 0.6665, 0.3335, 0.6665, 0.3335, 0.3335, 0.3409, 0.3335, 0.3462, 0.3335, 0.6538, 0.3335, 0.6591, 0.3335, 0.6665, 0.3335, 0.6665, 0.6665, 0.0, 0.0, 0.0, 0.0, 0.0, 0.0, 0.0, 0.0, 0.6665, 0.3335, 0.6665, 0.3335, 0.6665, 0.3335, 0.6665, 0.3335, 0.0002027, 0.6665, 0.3331, 0.6665, 0.3331, 0.6665, 0.0002027, 0.6665, 0.6665, 0.3335, 0.6665, 0.6665, 0.6665, 0.6665, 0.6665, 0.3335, 0.6538, 0.3335, 0.3462, 0.3335, 0.3462, 0.3335, 0.6538, 0.3335, 0.3331, 0.6669, 0.0002027, 0.6669, 0.0002027, 0.6669, 0.3331, 0.6669, 0.6538, 0.3335, 0.3462, 0.3335, 0.3462, 0.3335, 0.6538, 0.3335, 0.6665, 0.3335, 0.6591, 0.3335, 0.6591, 0.3335, 0.6665, 0.3335, 0.0002028, 0.01287, 0.0002027, 0.3205, 0.0002027, 0.3205, 0.0002028, 0.01287, 0.0, 0.0, 0.0, 0.0, 0.0, 0.0, 0.0, 0.0, 0.0, 0.0, 0.0, 0.0, 0.0, 0.0, 0.0, 0.0, 0.0, 0.0, 0.0, 0.0, 0.0, 0.0, 0.0, 0.0, 0.6721, 0.3443, 0.6669, 0.3495, 0.6669, 0.3495, 0.6721, 0.3443, 0.0, 0.0, 0.0, 0.0, 0.0, 0.0, 0.0, 0.0, 0.6669, 0.3387, 0.6721, 0.3439, 0.6721, 0.3439, 0.6669, 0.3387, 0.0002028, 0.01287, 0.0002027, 0.3205, 0.0002027, 0.3205, 0.0002028, 0.01287, 0.0, 0.0, 0.0, 0.0, 0.0, 0.0, 0.0, 0.0, 0.3409, 0.3335, 0.3335, 0.3335, 0.3335, 0.3335, 0.3409, 0.3335, 0.0, 0.0, 0.0, 0.0, 0.0, 0.0, 0.0, 0.0, 0.0, 0.0, 0.0, 0.0, 0.0, 0.0, 0.0, 0.0, 0.6721, 0.3443, 0.6669, 0.3495, 0.6669, 0.3495, 0.6721, 0.3443, 0.3462, 0.3335, 0.3409, 0.3335, 0.3409, 0.3335, 0.3462, 0.3335, 0.3331, 0.6665, 0.3331, 0.6665, 0.3331, 0.6665, 0.3331, 0.6665, 0.6591, 0.3335, 0.6538, 0.3335, 0.6538, 0.3335, 0.6591, 0.3335, 0.0002028, 0.01287, 0.0002027, 0.3205, 0.0002027, 0.3205, 0.0002028, 0.01287, 0.6669, 0.3387, 0.6721, 0.3439, 0.6721, 0.3439, 0.6669, 0.3387, 0.0, 0.0, 0.0, 0.0, 0.0, 0.0, 0.0, 0.0, 0.3205, 0.0002027, 0.3205, 0.0002027, 0.3205, 0.0002027, 0.3205, 0.0002027, 0.0002027, 0.6669, 0.0002027, 0.9998, 0.0002027, 0.9998, 0.0002027, 0.6669, 0.0002027, 0.3335, 0.3331, 0.3335, 0.3331, 0.3335, 0.0002027, 0.3335, 0.6721, 0.3335, 0.6669, 0.3387, 0.6669, 0.3387, 0.6721, 0.3335, 0.3331, 0.6665, 0.0002027, 0.6665, 0.0002027, 0.6665, 0.3331, 0.6665, 0.01287, 0.0002027, 0.01287, 0.0002027, 0.01287, 0.0002027, 0.01287, 0.0002027, 0.0002027, 0.6669, 0.0002027, 0.9998, 0.0002027, 0.9998, 0.0002027, 0.6669, 0.3205, 0.0002027, 0.01287, 0.0002027, 0.01287, 0.0002027, 0.3205, 0.0002027, 0.0002027, 0.3335, 0.3331, 0.3335, 0.3331, 0.3409, 0.3331, 0.3462, 0.3331, 0.6538, 0.3331, 0.6591, 0.3331, 0.6665, 0.0002027, 0.6665, 0.3331, 0.6665, 0.3331, 0.6591, 0.3331, 0.6591, 0.3331, 0.6665, 0.3205, 0.0002027, 0.3205, 0.0002027, 0.3205, 0.0002027, 0.3205, 0.0002027, 0.01287, 0.0002027, 0.3205, 0.0002027, 0.3205, 0.0002027, 0.01287, 0.0002027, 0.3331, 0.6665, 0.3331, 0.6665, 0.3331, 0.6665, 0.3331, 0.6665, 0.0, 0.0, 0.0, 0.0, 0.0, 0.0, 0.0, 0.0, 0.01287, 0.0002027, 0.01287, 0.0002027, 0.01287, 0.0002027, 0.01287, 0.0002027, 0.6742, 0.3625, 0.6742, 0.3551, 0.6742, 0.3551, 0.6742, 0.3625, 0.0002027, 0.3335, 0.3331, 0.3335, 0.3331, 0.3335, 0.0002027, 0.3335, 0.3331, 0.3335, 0.3331, 0.3335, 0.3331, 0.3335, 0.3331, 0.3335, 0.0, 0.0, 0.0, 0.0, 0.0, 0.0, 0.0, 0.0, 0.3331, 0.6665, 0.3331, 0.6665, 0.3331, 0.6665, 0.3331, 0.6665, 0.3331, 0.6665, 0.3331, 0.6665, 0.3331, 0.6665, 0.3331, 0.6665, 0.6721, 0.3335, 0.6669, 0.3387, 0.6669, 0.3387, 0.6721, 0.3335, 0.3331, 0.6591, 0.3331, 0.6538, 0.3331, 0.6538, 0.3331, 0.6591, 0.3205, 0.0002027, 0.3205, 0.0002027, 0.3205, 0.0002027, 0.3205, 0.0002027, 0.3331, 0.3462, 0.3331, 0.3409, 0.3331, 0.3409, 0.3331, 0.3462, 0.6721, 0.3335, 0.6669, 0.3387, 0.6669, 0.3387, 0.6721, 0.3335, 0.3331, 0.3335, 0.3331, 0.3335, 0.3331, 0.3335, 0.3331, 0.3335, 0.3331, 0.3409, 0.3331, 0.3335, 0.3331, 0.3335, 0.3331, 0.3409, 0.6742, 0.3625, 0.6742, 0.3551, 0.6742, 0.3551, 0.6742, 0.3625, 0.3205, 0.0002027, 0.3205, 0.0002027, 0.3205, 0.0002027, 0.3205, 0.0002027, 0.3331, 0.3462, 0.3331, 0.3409, 0.3331, 0.3409, 0.3331, 0.3462, 0.3205, 0.0002027, 0.01287, 0.0002027, 0.01287, 0.0002027, 0.3205, 0.0002027, 0.0, 0.0, 0.0, 0.0, 0.0, 0.0, 0.0, 0.0, 0.01287, 0.0002027, 0.01287, 0.0002027, 0.01287, 0.0002027, 0.01287, 0.0002027, 0.0, 0.0, 0.0, 0.0, 0.0, 0.0, 0.0, 0.0, 0.3331, 0.6591, 0.3331, 0.6538, 0.3331, 0.6538, 0.3331, 0.6591, 0.3205, 0.0002027, 0.01287, 0.0002027, 0.01287, 0.0002027, 0.3205, 0.0002027, 0.0, 0.0, 0.0, 0.0, 0.0, 0.0, 0.0, 0.0, 0.0, 0.0, 0.0, 0.0, 0.0, 0.0, 0.0, 0.0, 0.6721, 0.3335, 0.6669, 0.3387, 0.6669, 0.3387, 0.6721, 0.3335, 0.6742, 0.3625, 0.6742, 0.3551, 0.6742, 0.3551, 0.6742, 0.3625, 0.6742, 0.3625, 0.6742, 0.3551, 0.6742, 0.3551, 0.6742, 0.3625, 0.0, 0.0, 0.0, 0.0, 0.0, 0.0, 0.0, 0.0, 0.01287, 0.0002027, 0.01287, 0.0002027, 0.01287, 0.0002027, 0.01287, 0.0002027, 0.0, 0.0, 0.0, 0.0, 0.0, 0.0, 0.0, 0.0, 0.3205, 0.0002027, 0.01287, 0.0002027, 0.01287, 0.0002027, 0.3205, 0.0002027, 0.3331, 0.3335, 0.3331, 0.3335, 0.3331, 0.3335, 0.3331, 0.3335, 0.3331, 0.6665, 0.3331, 0.6591, 0.3331, 0.6591, 0.3331, 0.6665, 0.01287, 0.0002027, 0.3205, 0.0002027, 0.3205, 0.0002027, 0.01287, 0.0002027, 0.3205, 0.0002027, 0.3205, 0.0002027, 0.3205, 0.0002027, 0.3205, 0.0002027, 0.3331, 0.3409, 0.3331, 0.3335, 0.3331, 0.3335, 0.3331, 0.3409, 0.01287, 0.0002027, 0.01287, 0.0002027, 0.01287, 0.0002027, 0.01287, 0.0002027, 0.6665, 0.3331, 0.3335, 0.3331, 0.3335, 0.3258, 0.3335, 0.3205, 0.3335, 0.01287, 0.3335, 0.007553, 0.3335, 0.0002027, 0.6665, 0.0002027, 0.3335, 0.01287, 0.3335, 0.3205, 0.3335, 0.3205, 0.3335, 0.01287, 0.01287, 0.3331, 0.3205, 0.3331, 0.3205, 0.3331, 0.01287, 0.3331, 0.01287, 0.3331, 0.01287, 0.3331, 0.01287, 0.3331, 0.01287, 0.3331, 0.3335, 0.3331, 0.3335, 0.3258, 0.3335, 0.3258, 0.3335, 0.3331, 0.3331, 0.9998, 0.3331, 0.6669, 0.3331, 0.6669, 0.3331, 0.9998, 0.3335, 0.3258, 0.3335, 0.3205, 0.3335, 0.3205, 0.3335, 0.3258, 0.3335, 0.007553, 0.3335, 0.0002027, 0.3335, 0.0002027, 0.3335, 0.007553, 0.3335, 0.01287, 0.3335, 0.01287, 0.3335, 0.01287, 0.3335, 0.01287, 0.3335, 0.0002027, 0.6665, 0.0002027, 0.6665, 0.0002027, 0.3335, 0.0002027, 0.3331, 0.3335, 0.0002027, 0.3335, 0.6669, 0.3331, 0.9998, 0.3331, 0.3331, 0.3335, 0.9998, 0.3331, 0.9998, 0.3331, 0.3331, 0.3335, 0.0, 0.0, 0.0, 0.0, 0.0, 0.0, 0.0, 0.0, 0.3335, 0.3335, 0.3335, 0.6665, 0.0002027, 0.6665, 0.3331, 0.6665, 0.0, 0.0, 0.0, 0.0, 0.0, 0.0, 0.0, 0.0, 0.0, 0.0, 0.0, 0.0, 0.0, 0.0, 0.0, 0.0, 0.0, 0.0, 0.3335, 0.01287, 0.3335, 0.01287, 0.3335, 0.01287, 0.3335, 0.01287, 0.3335, 0.01287, 0.3335, 0.01287, 0.3335, 0.01287, 0.3335, 0.01287, 0.3205, 0.3331, 0.3205, 0.3331, 0.3205, 0.3331, 0.3205, 0.3331, 0.3335, 0.01287, 0.3335, 0.01287, 0.3335, 0.01287, 0.3335, 0.01287, 0.9998, 0.0002027, 0.6669, 0.0002027, 0.6665, 0.0002027, 0.3335, 0.0002027, 0.3335, 0.01287, 0.3335, 0.01287, 0.9998, 0.0002027, 0.9998, 0.0002027, 0.0, 0.0, 0.0, 0.0, 0.0, 0.0, 0.0, 0.0, 0.0, 0.0, 0.0, 0.0, 0.3335, 0.3205, 0.3335, 0.3205, 0.3335, 0.3205, 0.3335, 0.3205, 0.3335, 0.3205, 0.3335, 0.3205, 0.3335, 0.3205, 0.3335, 0.3205, 0.3335, 0.3205, 0.3335, 0.3205, 0.3335, 0.3205, 0.3335, 0.3205, 0.3335, 0.3205, 0.3335, 0.3205, 0.3335, 0.3205, 0.3335, 0.3205, 0.6665, 0.3335, 0.6665, 0.6665, 0.6665, 0.6665, 0.6665, 0.3335, 0.3335, 0.3205, 0.6665, 0.3335, 0.6665, 0.3335, 0.3335, 0.3205, 0.0, 0.0, 0.0, 0.0, 0.0, 0.0, 0.0, 0.0, 0.0, 0.0, 0.0, 0.0])
me_cube_001.materials.append(mat_plywoodsurface)
me_cube_001.materials.append(mat_red)
me_cube_001.materials.append(mat_black)
me_cube_001.materials.append(mat_boundaries)
me_cube_001.use_remesh_preserve_volume = False
me_cube_001.use_remesh_preserve_attributes = False
me_cube_001.use_mirror_vertex_groups = False
me_cube_001.update()

# ---- objects
ob_cube = bpy.data.objects.new('Cube', me_cube_001)

# ---- transforms, parenting, visibility, modifiers, constraints
ob_cube.location = (0.0, 0.0, 0.0)
ob_cube.scale = (0.37, 0.37, 0.02677)
ob_cube.lineart.crease_threshold = 0.0

# ---- collection membership
col_collection_1.objects.link(ob_cube)

# ---- scene / render settings (as saved in the file)
scene.frame_start = 1; scene.frame_end = 250; scene.frame_set(1)
scene.render.engine = 'BLENDER_EEVEE_NEXT'
scene.render.resolution_percentage = 50
scene.render.dither_intensity = 0.0
scene.cycles.use_denoising = False
scene.cycles.samples = 128
scene.cycles.sampling_pattern = 'TABULATED_SOBOL'
scene.cycles.light_sampling_threshold = 0.0
scene.cycles.use_adaptive_sampling = False
scene.cycles.use_light_tree = False
scene.cycles.blur_glossy = 0.0
scene.cycles.sample_clamp_indirect = 0.0
scene.view_settings.view_transform = 'Standard'
scene.unit_settings.scale_length = 0.01
bpy.context.view_layer.update()

# ---- added for rendering (the .blend has no active camera and no usable light): camera, sun
cam_auto = bpy.data.cameras.new('AutoCamera')
cam_auto.lens = 50.0
cam_auto.sensor_width = 36.0
cam_auto.clip_end = 1911.29
ob_auto_camera = bpy.data.objects.new('AutoCamera', cam_auto)
scene.collection.objects.link(ob_auto_camera)
ob_auto_camera.location = (109.168, -130.861, 88.2815)
ob_auto_camera.rotation_euler = (1.09748, -7.21219e-08, 0.694738)
scene.camera = ob_auto_camera
light_auto_sun = bpy.data.lights.new('AutoSun', 'SUN')
light_auto_sun.energy = 3.0
light_auto_sun.angle = 0.0523599
ob_auto_sun = bpy.data.objects.new('AutoSun', light_auto_sun)
scene.collection.objects.link(ob_auto_sun)
ob_auto_sun.rotation_euler = (0.872665, 0.174533, 0.523599)
bpy.context.view_layer.update()

